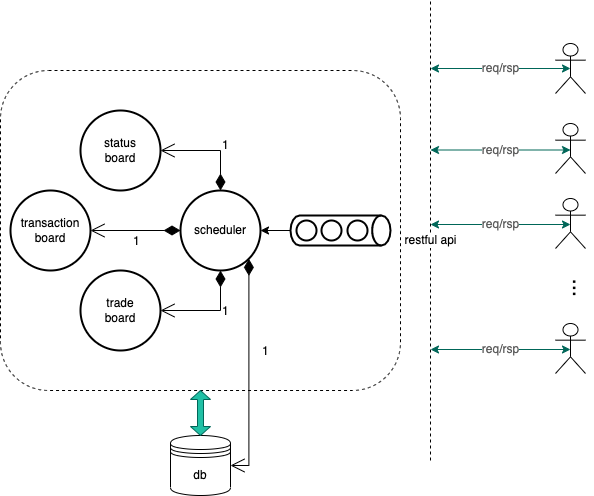

The diagram above was exported from draw.io. Its source (the exported page's mxGraphModel, read from the mxfile embedded in the PNG):
<mxGraphModel dx="946" dy="488" grid="1" gridSize="10" guides="1" tooltips="1" connect="1" arrows="1" fold="1" page="1" pageScale="1" pageWidth="827" pageHeight="1169" math="0" shadow="0">
  <root>
    <mxCell id="0" />
    <mxCell id="1" parent="0" />
    <mxCell id="EWWTpg8C-EiUjBEFX5V5-81" style="edgeStyle=orthogonalEdgeStyle;curved=0;rounded=1;sketch=0;orthogonalLoop=1;jettySize=auto;html=1;exitX=1;exitY=0.5;exitDx=0;exitDy=0;entryX=1;entryY=0.5;entryDx=0;entryDy=0;entryPerimeter=0;fontColor=#5C5C5C;strokeColor=#006658;fillColor=#21C0A5;" edge="1" parent="1" source="EWWTpg8C-EiUjBEFX5V5-64" target="EWWTpg8C-EiUjBEFX5V5-32">
      <mxGeometry relative="1" as="geometry" />
    </mxCell>
    <mxCell id="EWWTpg8C-EiUjBEFX5V5-64" value="" style="rounded=1;whiteSpace=wrap;html=1;fontSize=10;dashed=1;" vertex="1" parent="1">
      <mxGeometry x="130" y="190" width="400" height="320" as="geometry" />
    </mxCell>
    <mxCell id="EWWTpg8C-EiUjBEFX5V5-39" value="" style="strokeWidth=2;html=1;shape=mxgraph.flowchart.start_2;whiteSpace=wrap;fontSize=10;" vertex="1" parent="1">
      <mxGeometry x="490" y="340" width="20" height="20" as="geometry" />
    </mxCell>
    <mxCell id="EWWTpg8C-EiUjBEFX5V5-28" value="restful api" style="endArrow=none;dashed=1;html=1;rounded=0;fontSize=10;" edge="1" parent="1">
      <mxGeometry x="-0.0435" width="50" height="50" relative="1" as="geometry">
        <mxPoint x="560" y="580" as="sourcePoint" />
        <mxPoint x="560" y="120" as="targetPoint" />
        <mxPoint as="offset" />
      </mxGeometry>
    </mxCell>
    <mxCell id="EWWTpg8C-EiUjBEFX5V5-32" value="" style="strokeWidth=2;html=1;shape=mxgraph.flowchart.direct_data;whiteSpace=wrap;fontSize=22;" vertex="1" parent="1">
      <mxGeometry x="420" y="335" width="100" height="30" as="geometry" />
    </mxCell>
    <mxCell id="EWWTpg8C-EiUjBEFX5V5-34" value="transaction&lt;br style=&quot;font-size: 10px;&quot;&gt;board" style="strokeWidth=2;html=1;shape=mxgraph.flowchart.start_2;whiteSpace=wrap;fontSize=10;" vertex="1" parent="1">
      <mxGeometry x="140" y="310" width="80" height="80" as="geometry" />
    </mxCell>
    <mxCell id="EWWTpg8C-EiUjBEFX5V5-35" value="status&lt;br style=&quot;font-size: 10px;&quot;&gt;board" style="strokeWidth=2;html=1;shape=mxgraph.flowchart.start_2;whiteSpace=wrap;fontSize=10;" vertex="1" parent="1">
      <mxGeometry x="210" y="230" width="80" height="80" as="geometry" />
    </mxCell>
    <mxCell id="EWWTpg8C-EiUjBEFX5V5-36" value="trade&lt;br style=&quot;font-size: 10px&quot;&gt;board" style="strokeWidth=2;html=1;shape=mxgraph.flowchart.start_2;whiteSpace=wrap;fontSize=10;" vertex="1" parent="1">
      <mxGeometry x="210" y="390" width="80" height="80" as="geometry" />
    </mxCell>
    <mxCell id="EWWTpg8C-EiUjBEFX5V5-37" value="" style="strokeWidth=2;html=1;shape=mxgraph.flowchart.start_2;whiteSpace=wrap;fontSize=10;" vertex="1" parent="1">
      <mxGeometry x="426" y="340" width="20" height="20" as="geometry" />
    </mxCell>
    <mxCell id="EWWTpg8C-EiUjBEFX5V5-38" value="" style="strokeWidth=2;html=1;shape=mxgraph.flowchart.start_2;whiteSpace=wrap;fontSize=10;" vertex="1" parent="1">
      <mxGeometry x="451" y="340" width="20" height="20" as="geometry" />
    </mxCell>
    <mxCell id="EWWTpg8C-EiUjBEFX5V5-51" style="edgeStyle=orthogonalEdgeStyle;rounded=0;orthogonalLoop=1;jettySize=auto;html=1;fontSize=10;entryX=1;entryY=0.5;entryDx=0;entryDy=0;entryPerimeter=0;" edge="1" parent="1" target="EWWTpg8C-EiUjBEFX5V5-43">
      <mxGeometry relative="1" as="geometry">
        <mxPoint x="440" y="220" as="targetPoint" />
        <mxPoint x="420" y="350" as="sourcePoint" />
      </mxGeometry>
    </mxCell>
    <mxCell id="EWWTpg8C-EiUjBEFX5V5-43" value="scheduler" style="strokeWidth=2;html=1;shape=mxgraph.flowchart.start_2;whiteSpace=wrap;fontSize=10;" vertex="1" parent="1">
      <mxGeometry x="310" y="310" width="80" height="80" as="geometry" />
    </mxCell>
    <mxCell id="EWWTpg8C-EiUjBEFX5V5-44" value="db" style="shape=datastore;whiteSpace=wrap;html=1;fontSize=10;" vertex="1" parent="1">
      <mxGeometry x="300" y="555" width="60" height="60" as="geometry" />
    </mxCell>
    <mxCell id="EWWTpg8C-EiUjBEFX5V5-46" value="1" style="endArrow=open;html=1;endSize=12;startArrow=diamondThin;startSize=14;startFill=1;edgeStyle=orthogonalEdgeStyle;align=left;verticalAlign=bottom;rounded=0;fontSize=10;entryX=1;entryY=0.5;entryDx=0;entryDy=0;entryPerimeter=0;exitX=0.5;exitY=0;exitDx=0;exitDy=0;exitPerimeter=0;" edge="1" parent="1" source="EWWTpg8C-EiUjBEFX5V5-43" target="EWWTpg8C-EiUjBEFX5V5-35">
      <mxGeometry x="-0.2857" relative="1" as="geometry">
        <mxPoint x="250" y="320" as="sourcePoint" />
        <mxPoint x="410" y="320" as="targetPoint" />
        <Array as="points">
          <mxPoint x="350" y="270" />
        </Array>
        <mxPoint as="offset" />
      </mxGeometry>
    </mxCell>
    <mxCell id="EWWTpg8C-EiUjBEFX5V5-48" value="1" style="endArrow=open;html=1;endSize=12;startArrow=diamondThin;startSize=14;startFill=1;edgeStyle=orthogonalEdgeStyle;align=left;verticalAlign=bottom;rounded=0;fontSize=10;exitX=0.5;exitY=1;exitDx=0;exitDy=0;exitPerimeter=0;entryX=1;entryY=0.5;entryDx=0;entryDy=0;entryPerimeter=0;" edge="1" parent="1" source="EWWTpg8C-EiUjBEFX5V5-43" target="EWWTpg8C-EiUjBEFX5V5-36">
      <mxGeometry x="-0.2" y="10" relative="1" as="geometry">
        <mxPoint x="250" y="320" as="sourcePoint" />
        <mxPoint x="410" y="320" as="targetPoint" />
        <mxPoint as="offset" />
      </mxGeometry>
    </mxCell>
    <mxCell id="EWWTpg8C-EiUjBEFX5V5-49" value="1" style="endArrow=open;html=1;endSize=12;startArrow=diamondThin;startSize=14;startFill=1;edgeStyle=orthogonalEdgeStyle;align=left;verticalAlign=bottom;rounded=0;fontSize=10;entryX=1;entryY=0.5;entryDx=0;entryDy=0;entryPerimeter=0;exitX=0;exitY=0.5;exitDx=0;exitDy=0;exitPerimeter=0;" edge="1" parent="1" source="EWWTpg8C-EiUjBEFX5V5-43" target="EWWTpg8C-EiUjBEFX5V5-34">
      <mxGeometry x="0.0909" y="20" relative="1" as="geometry">
        <mxPoint x="260" y="350" as="sourcePoint" />
        <mxPoint x="410" y="320" as="targetPoint" />
        <Array as="points" />
        <mxPoint as="offset" />
      </mxGeometry>
    </mxCell>
    <mxCell id="EWWTpg8C-EiUjBEFX5V5-59" value="" style="group" vertex="1" connectable="0" parent="1">
      <mxGeometry x="685" y="163" width="30" height="330" as="geometry" />
    </mxCell>
    <mxCell id="EWWTpg8C-EiUjBEFX5V5-26" value="..." style="text;html=1;strokeColor=none;fillColor=none;align=center;verticalAlign=middle;whiteSpace=wrap;rounded=0;rotation=90;fontSize=22;" vertex="1" parent="EWWTpg8C-EiUjBEFX5V5-59">
      <mxGeometry x="-5" y="240" width="60" height="10" as="geometry" />
    </mxCell>
    <mxCell id="EWWTpg8C-EiUjBEFX5V5-52" value="" style="shape=umlActor;verticalLabelPosition=bottom;verticalAlign=top;html=1;outlineConnect=0;fontSize=10;" vertex="1" parent="EWWTpg8C-EiUjBEFX5V5-59">
      <mxGeometry width="30" height="50" as="geometry" />
    </mxCell>
    <mxCell id="EWWTpg8C-EiUjBEFX5V5-55" value="" style="shape=umlActor;verticalLabelPosition=bottom;verticalAlign=top;html=1;outlineConnect=0;fontSize=10;" vertex="1" parent="EWWTpg8C-EiUjBEFX5V5-59">
      <mxGeometry y="80" width="30" height="50" as="geometry" />
    </mxCell>
    <mxCell id="EWWTpg8C-EiUjBEFX5V5-56" value="" style="shape=umlActor;verticalLabelPosition=bottom;verticalAlign=top;html=1;outlineConnect=0;fontSize=10;" vertex="1" parent="EWWTpg8C-EiUjBEFX5V5-59">
      <mxGeometry y="155" width="30" height="50" as="geometry" />
    </mxCell>
    <mxCell id="EWWTpg8C-EiUjBEFX5V5-57" value="" style="shape=umlActor;verticalLabelPosition=bottom;verticalAlign=top;html=1;outlineConnect=0;fontSize=10;" vertex="1" parent="EWWTpg8C-EiUjBEFX5V5-59">
      <mxGeometry y="280" width="30" height="50" as="geometry" />
    </mxCell>
    <mxCell id="EWWTpg8C-EiUjBEFX5V5-60" value="" style="strokeWidth=2;html=1;shape=mxgraph.flowchart.start_2;whiteSpace=wrap;fontSize=10;" vertex="1" parent="1">
      <mxGeometry x="477" y="340" width="20" height="20" as="geometry" />
    </mxCell>
    <mxCell id="EWWTpg8C-EiUjBEFX5V5-63" value="1" style="endArrow=open;html=1;endSize=12;startArrow=diamondThin;startSize=14;startFill=1;edgeStyle=orthogonalEdgeStyle;align=left;verticalAlign=bottom;rounded=0;fontSize=10;exitX=0.855;exitY=0.855;exitDx=0;exitDy=0;exitPerimeter=0;entryX=1;entryY=0.5;entryDx=0;entryDy=0;" edge="1" parent="1" source="EWWTpg8C-EiUjBEFX5V5-43" target="EWWTpg8C-EiUjBEFX5V5-44">
      <mxGeometry x="-0.0969" y="12" relative="1" as="geometry">
        <mxPoint x="380" y="386" as="sourcePoint" />
        <mxPoint x="540" y="386" as="targetPoint" />
        <mxPoint as="offset" />
      </mxGeometry>
    </mxCell>
    <mxCell id="EWWTpg8C-EiUjBEFX5V5-82" value="" style="shape=doubleArrow;direction=south;whiteSpace=wrap;html=1;rounded=0;sketch=0;fontColor=#5C5C5C;strokeColor=#006658;fillColor=#21C0A5;" vertex="1" parent="1">
      <mxGeometry x="320" y="510" width="20" height="45" as="geometry" />
    </mxCell>
    <mxCell id="EWWTpg8C-EiUjBEFX5V5-85" value="req/rsp" style="endArrow=classic;startArrow=classic;html=1;rounded=1;sketch=0;fontColor=#5C5C5C;strokeColor=#006658;fillColor=#21C0A5;curved=0;entryX=0.5;entryY=0.5;entryDx=0;entryDy=0;entryPerimeter=0;" edge="1" parent="1" target="EWWTpg8C-EiUjBEFX5V5-52">
      <mxGeometry width="50" height="50" relative="1" as="geometry">
        <mxPoint x="560" y="188" as="sourcePoint" />
        <mxPoint x="480" y="360" as="targetPoint" />
      </mxGeometry>
    </mxCell>
    <mxCell id="EWWTpg8C-EiUjBEFX5V5-86" value="req/rsp" style="endArrow=classic;startArrow=classic;html=1;rounded=1;sketch=0;fontColor=#5C5C5C;strokeColor=#006658;fillColor=#21C0A5;curved=0;entryX=0.5;entryY=0.5;entryDx=0;entryDy=0;entryPerimeter=0;" edge="1" parent="1">
      <mxGeometry width="50" height="50" relative="1" as="geometry">
        <mxPoint x="560" y="269.5" as="sourcePoint" />
        <mxPoint x="700" y="269.5" as="targetPoint" />
      </mxGeometry>
    </mxCell>
    <mxCell id="EWWTpg8C-EiUjBEFX5V5-87" value="req/rsp" style="endArrow=classic;startArrow=classic;html=1;rounded=1;sketch=0;fontColor=#5C5C5C;strokeColor=#006658;fillColor=#21C0A5;curved=0;entryX=0.5;entryY=0.5;entryDx=0;entryDy=0;entryPerimeter=0;" edge="1" parent="1">
      <mxGeometry width="50" height="50" relative="1" as="geometry">
        <mxPoint x="560" y="344" as="sourcePoint" />
        <mxPoint x="700" y="344" as="targetPoint" />
      </mxGeometry>
    </mxCell>
    <mxCell id="EWWTpg8C-EiUjBEFX5V5-88" value="req/rsp" style="endArrow=classic;startArrow=classic;html=1;rounded=1;sketch=0;fontColor=#5C5C5C;strokeColor=#006658;fillColor=#21C0A5;curved=0;entryX=0.5;entryY=0.5;entryDx=0;entryDy=0;entryPerimeter=0;" edge="1" parent="1">
      <mxGeometry width="50" height="50" relative="1" as="geometry">
        <mxPoint x="560" y="469" as="sourcePoint" />
        <mxPoint x="700" y="469" as="targetPoint" />
      </mxGeometry>
    </mxCell>
  </root>
</mxGraphModel>